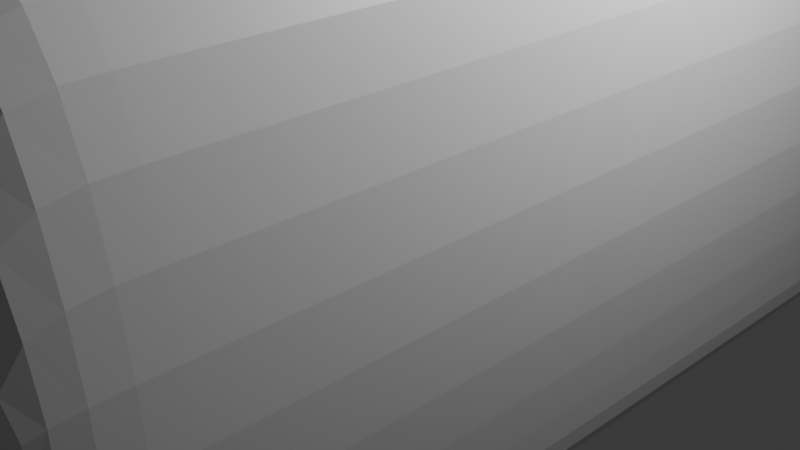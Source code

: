 # Source: CrankLight.blend  (saved by Blender 4.3.34; exported with 4.5.12 LTS)
import bpy
from mathutils import Matrix  # noqa: F401  (used for matrix-valued properties, if any)

bpy.ops.wm.read_factory_settings(use_empty=True)
scene = bpy.context.scene
scene.name = 'Scene'

# ---- collections
col_collection = bpy.data.collections.new('Collection'); scene.collection.children.link(col_collection)

# ---- materials (node trees are filled in below, after node groups)
mat_material = bpy.data.materials.new('Material')
mat_material.alpha_threshold = 0.0
mat_material.roughness = 0.5
mat_material.line_color = (0.0, 0.0, 0.0, 1.0)

# ---- material node trees
mat_material.use_nodes = True; mat_material.node_tree.nodes.clear()
_N = mat_material.node_tree.nodes; _L = mat_material.node_tree.links
n0 = _N.new('ShaderNodeOutputMaterial'); n0.name = 'Material Output'; n0.location = (300, 300)
n1 = _N.new('ShaderNodeBsdfPrincipled'); n1.name = 'Principled BSDF'; n1.location = (10, 300)
n1.inputs[3].default_value = 1.45
_L.new(n1.outputs[0], n0.inputs[0])
n0.is_active_output = True

# ---- world
world_world = bpy.data.worlds.new('World'); scene.world = world_world
world_world.use_nodes = True; world_world.node_tree.nodes.clear()
_N = world_world.node_tree.nodes; _L = world_world.node_tree.links
n0 = _N.new('ShaderNodeOutputWorld'); n0.name = 'World Output'; n0.location = (300, 300)
n1 = _N.new('ShaderNodeBackground'); n1.name = 'Background'; n1.location = (10, 300)
n1.inputs[0].default_value = (0.05088, 0.05088, 0.05088, 1.0)
_L.new(n1.outputs[0], n0.inputs[0])
n0.is_active_output = True
world_world.color = (0.05088, 0.05088, 0.05088)
world_world.sun_shadow_jitter_overblur = 0.0

# ---- cameras
cam_camera = bpy.data.cameras.new('Camera')
cam_camera.clip_end = 100.0
cam_camera.ortho_scale = 7.314

# ---- lights
light_light = bpy.data.lights.new('Light', 'POINT')
light_light.energy = 1000.0
light_light.shadow_soft_size = 0.1

# ---- meshes
me_cube = bpy.data.meshes.new('Cube')
me_cube.from_pydata([(-2.925, 5.544, -1.0), (-2.925, -5.544, -1.0), (2.925, 5.544, -1.0), (2.925, -5.544, -1.0), (-2.925, -5.544, 1.552), (2.925, -5.544, 1.552), (-2.925, 5.544, 1.552), (2.925, 5.544, 1.552), (-2.925, 5.544, -0.7081), (-2.925, -5.544, -0.7081), (2.925, -5.544, -0.7081), (2.925, 5.544, -0.7081), (-2.33, 5.544, -1.0), (2.33, 5.544, -1.0), (-2.33, -5.544, -1.0), (2.33, -5.544, -1.0), (2.33, -5.544, 3.884), (-2.33, -5.544, 3.884), (2.33, 5.544, 3.884), (-2.33, 5.544, 3.884), (2.33, 5.544, -0.7081), (-2.33, 5.544, -0.7081), (2.33, -5.544, -0.7081), (-2.33, -5.544, -0.7081), (2.925, -3.095, -1.0), (2.925, -4.251, -1.0), (2.925, 3.095, -1.0), (2.925, 4.251, -1.0), (-2.33, 1.547, 3.884), (2.33, 1.547, -1.0), (0.6745, 1.547, -1.0), (-0.6745, 1.547, -1.0), (-0.6745, 1.547, 3.884), (0.6745, 1.547, 3.884), (2.33, 1.547, 3.884), (-2.925, 4.251, -1.0), (-2.925, 3.095, -1.0), (-2.925, -4.251, -1.0), (-2.925, -3.095, -1.0), (-2.925, 4.251, 1.552), (-2.925, 3.095, 1.552), (-2.925, -4.251, 1.552), (-2.925, -3.095, 1.552), (2.925, 4.251, 1.552), (2.925, 3.095, 1.552), (2.925, -4.251, 1.552), (2.925, -3.095, 1.552), (-2.925, 4.251, -0.7081), (-2.925, 3.095, -0.7081), (-2.925, -4.251, -0.7081), (-2.925, -3.095, -0.7081), (2.925, -3.095, -0.7081), (2.925, -4.251, -0.7081), (2.925, 3.095, -0.7081), (2.925, 4.251, -0.7081), (2.33, 4.251, 3.884), (2.33, 3.095, 3.884), (2.33, -4.251, 3.884), (2.33, -3.095, 3.884), (-2.33, -3.095, 3.884), (-2.33, -4.251, 3.884), (-2.33, 3.095, 3.884), (-2.33, 4.251, 3.884), (-2.33, 4.251, -1.0), (-2.33, 3.095, -1.0), (-2.33, -4.251, -1.0), (-2.33, -3.095, -1.0), (2.33, 4.251, -1.0), (2.33, 3.095, -1.0), (2.33, -4.251, -1.0), (2.33, -3.095, -1.0), (0.6745, -5.544, -0.7081), (-0.6745, -5.544, -0.7081), (-0.6745, -5.544, -1.0), (0.6745, -5.544, -1.0), (0.6745, 5.544, -0.7081), (-0.6745, 5.544, -0.7081), (-0.6745, 5.544, -1.0), (0.6745, 5.544, -1.0), (-2.33, 1.547, -1.0), (-2.925, 1.547, -1.0), (0.6745, -5.544, 3.884), (-0.6745, -5.544, 3.884), (2.925, 1.547, 1.552), (-2.925, 1.547, -0.7081), (0.6745, 5.544, 3.884), (-0.6745, 5.544, 3.884), (0.6745, -4.251, -1.0), (-0.6745, -4.251, -1.0), (-0.6745, -3.095, -1.0), (0.6745, -3.095, -1.0), (0.6745, 4.251, -1.0), (-0.6745, 4.251, -1.0), (-0.6745, 3.095, -1.0), (0.6745, 3.095, -1.0), (-0.6745, -4.251, 3.884), (0.6745, -4.251, 3.884), (0.6745, -3.095, 3.884), (-0.6745, -3.095, 3.884), (-0.6745, 4.251, 3.884), (0.6745, 4.251, 3.884), (0.6745, 3.095, 3.884), (-0.6745, 3.095, 3.884), (0.6745, -3.095, 6.364), (-0.6745, -3.095, 6.364), (0.6745, 3.095, 6.364), (-0.6745, 3.095, 6.364), (-0.6745, -4.251, 7.023), (0.6745, -4.251, 7.023), (-0.6745, 4.251, 7.023), (0.6745, 4.251, 7.023), (0.6745, 3.095, 5.146), (-0.6745, 3.095, 5.146), (-0.6745, 4.251, 5.67), (0.6745, 4.251, 5.67), (2.33, 0.0, -1.0), (2.925, 0.0, -1.0), (2.925, 0.0, -0.7081), (2.925, 1.547, -0.7081), (-2.925, 0.0, -0.7081), (-2.925, 0.0, 1.552), (2.925, 1.547, -1.0), (2.925, 0.0, 1.552), (-2.925, 0.0, -1.0), (-2.33, 0.0, -1.0), (-2.33, 0.0, 3.884), (2.33, 0.0, 3.884), (0.6745, 0.0, 3.884), (-0.6745, 0.0, 3.884), (-0.6745, 0.0, -1.0), (0.6745, 0.0, -1.0), (0.6745, 0.0, 6.364), (0.6745, 0.0, 7.023), (-0.6745, 0.0, 7.023), (-0.6745, 0.0, 6.364), (0.6745, -3.095, 5.146), (-0.6745, -3.095, 5.146), (-0.6745, -4.251, 5.67), (0.6745, -4.251, 5.67), (1.886e-07, 6.436, 10.41), (1.172, 4.445, 8.377), (2.03, 6.436, 9.863), (2.344, 9.156, 10.41), (2.03, 4.445, 7.519), (3.516, 6.436, 8.377), (4.06, 9.156, 8.691), (2.344, 4.445, 6.347), (4.06, 6.436, 6.347), (4.688, 9.156, 6.347), (2.03, 4.445, 5.175), (3.516, 6.436, 4.317), (4.06, 9.156, 4.003), (1.172, 4.445, 4.317), (2.03, 6.436, 2.831), (2.344, 9.156, 2.287), (1.886e-07, 4.445, 4.003), (-2.305e-07, 6.436, 2.287), (1.886e-07, 9.156, 1.659), (1.886e-07, 3.716, 6.347), (-1.172, 4.445, 4.317), (-2.03, 6.436, 2.831), (-2.344, 9.156, 2.287), (-2.03, 4.445, 5.175), (-3.516, 6.436, 4.317), (-4.06, 9.156, 4.003), (-2.344, 4.445, 6.347), (-4.06, 6.436, 6.347), (-4.688, 9.156, 6.347), (-2.03, 4.445, 7.519), (-3.516, 6.436, 8.377), (-4.06, 9.156, 8.691), (-1.172, 4.445, 8.377), (-2.03, 6.436, 9.863), (-2.344, 9.156, 10.41), (1.886e-07, 4.445, 8.691), (1.886e-07, 9.156, 11.03), (1.802e-07, 6.456, 9.921), (1.032, 4.703, 8.134), (1.787, 6.456, 9.442), (2.064, 8.851, 9.921), (1.787, 4.703, 7.378), (3.095, 6.456, 8.134), (3.574, 8.851, 8.41), (2.064, 4.703, 6.347), (3.574, 6.456, 6.347), (4.127, 8.851, 6.347), (1.787, 4.703, 5.315), (3.095, 6.456, 4.559), (3.574, 8.851, 4.283), (1.032, 4.703, 4.559), (1.787, 6.456, 3.251), (2.064, 8.851, 2.772), (1.802e-07, 4.703, 4.283), (-1.888e-07, 6.456, 2.772), (1.802e-07, 8.851, 2.219), (1.802e-07, 4.061, 6.347), (-1.032, 4.703, 4.559), (-1.787, 6.456, 3.251), (-2.064, 8.851, 2.772), (-1.787, 4.703, 5.315), (-3.095, 6.456, 4.559), (-3.574, 8.851, 4.283), (-2.064, 4.703, 6.347), (-3.574, 6.456, 6.347), (-4.127, 8.851, 6.347), (-1.787, 4.703, 7.378), (-3.095, 6.456, 8.134), (-3.574, 8.851, 8.41), (-1.032, 4.703, 8.134), (-1.787, 6.456, 9.442), (-2.064, 8.851, 9.921), (1.802e-07, 4.703, 8.41), (1.802e-07, 8.851, 10.47), (1.844e-07, 9.003, 10.75), (-2.204, 9.003, 10.16), (-3.817, 9.003, 8.55), (-4.408, 9.003, 6.347), (-3.817, 9.003, 4.143), (-2.204, 9.003, 2.529), (1.844e-07, 9.003, 1.939), (2.204, 9.003, 2.529), (3.817, 9.003, 4.143), (4.408, 9.003, 6.347), (3.817, 9.003, 8.55), (2.204, 9.003, 10.16), (-0.6745, 2.915, 6.364), (0.6745, 2.915, 6.364), (0.6745, 4.004, 7.023), (-0.6745, 4.004, 7.023), (-2.907, 0.9371, 1.549), (-2.925, 1.547, 0.657), (-2.925, 1.547, 0.9413), (-2.763, 1.547, 0.7946), (-2.925, 2.442, 1.552), (-2.907, 2.157, 1.549), (-2.759, 2.303, 1.531), (-2.704, 1.547, 2.418), (-2.774, 1.547, 2.143), (-2.581, 1.547, 2.245), (-2.925, 0.6528, 1.552), (-2.759, 0.7915, 1.531), (-4.755, 2.157, 1.781), (-5.258, 3.477, 3.573), (-4.622, 1.547, 2.375), (-5.125, 2.867, 4.167), (-5.098, 1.547, 1.214), (-5.08, 0.9371, 1.822), (-5.601, 2.867, 3.006), (-5.583, 2.257, 3.614), (-8.889, 3.477, 3.573), (-8.889, 2.867, 3.006), (-8.889, 2.257, 3.614), (-8.889, 2.867, 4.167), (-8.387, 2.867, 3.006), (-8.385, 2.257, 3.614), (-8.335, 3.477, 3.573), (-8.315, 2.867, 4.167), (-5.763, 2.257, 3.614), (-5.763, 2.867, 3.006), (-5.763, 3.477, 3.573), (-5.763, 2.867, 4.167), (-5.763, 2.863, 2.781), (-8.387, 2.859, 2.781), (-5.763, 3.703, 3.571), (-8.335, 3.703, 3.564), (-5.763, 2.871, 4.393), (-8.315, 2.867, 4.393), (-8.385, 2.031, 3.613), (-5.763, 2.031, 3.62), (-8.335, 3.59, 3.569), (-8.387, 2.863, 2.894), (-8.315, 2.867, 4.28), (-8.385, 2.144, 3.614), (-5.763, 2.869, 4.28), (-5.763, 2.144, 3.617), (-5.763, 3.59, 3.572), (-5.763, 2.865, 2.893)], [], [(19, 21, 76, 86), (45, 46, 51, 52), (53, 26, 121, 118), (12, 21, 8, 0), (54, 43, 7, 11), (10, 22, 16, 5), (16, 57, 45, 5), (84, 80, 36, 48), (30, 29, 68, 94), (10, 5, 45, 52), (14, 1, 9, 23), (83, 34, 56, 44), (53, 118, 83, 44), (11, 7, 18, 20), (130, 90, 70, 115), (96, 97, 58, 57), (119, 120, 42, 50), (2, 11, 20, 13), (119, 50, 38, 123), (47, 39, 40, 48), (75, 78, 13, 20), (87, 90, 89, 88), (75, 85, 86, 76), (72, 71, 74, 73), (81, 16, 22, 71), (14, 73, 88, 65), (115, 70, 24, 116), (118, 117, 122, 83), (2, 13, 67, 27), (28, 236, 233, 40, 61), (27, 54, 11, 2), (122, 117, 51, 46), (32, 28, 61, 102), (41, 4, 9, 49), (14, 65, 37, 1), (122, 46, 58, 126), (80, 79, 64, 36), (123, 38, 66, 124), (78, 91, 67, 13), (86, 99, 62, 19), (12, 0, 35, 63), (128, 98, 59, 125), (0, 8, 47, 35), (18, 7, 43, 55), (127, 128, 32, 33), (6, 19, 62, 39), (21, 19, 6, 8), (25, 3, 10, 52), (6, 39, 47, 8), (37, 38, 50, 49), (57, 58, 46, 45), (27, 67, 68, 26), (126, 58, 97, 127), (92, 63, 64, 93), (129, 89, 90, 130), (100, 55, 56, 101), (65, 66, 38, 37), (63, 35, 36, 64), (54, 27, 26, 53), (3, 25, 69, 15), (35, 47, 48, 36), (1, 37, 49, 9), (55, 43, 44, 56), (43, 54, 53, 44), (122, 126, 34, 83), (25, 24, 70, 69), (39, 62, 61, 40), (125, 59, 42, 120), (119, 123, 80, 84), (4, 17, 23, 9), (74, 15, 69, 87), (3, 15, 22, 10), (130, 115, 29, 30), (29, 121, 26, 68), (62, 99, 102, 61), (135, 97, 96, 138), (67, 91, 94, 68), (91, 92, 93, 94), (254, 253, 250, 251), (127, 97, 98, 128), (18, 55, 100, 85), (85, 100, 99, 86), (12, 63, 92, 77), (77, 92, 91, 78), (34, 33, 101, 56), (33, 32, 102, 101), (50, 42, 41, 49), (16, 81, 96, 57), (81, 82, 95, 96), (128, 125, 28, 32), (72, 82, 81, 71), (115, 116, 121, 29), (23, 72, 73, 14), (123, 124, 79, 80), (60, 59, 98, 95), (69, 70, 90, 87), (21, 12, 77, 76), (76, 77, 78, 75), (41, 42, 59, 60), (79, 31, 93, 64), (31, 30, 94, 93), (112, 113, 109, 106), (111, 114, 100, 101), (111, 112, 106, 105), (137, 107, 108, 138), (97, 135, 136, 98), (98, 136, 137, 95), (107, 133, 132, 108), (104, 134, 133, 107), (95, 137, 138, 96), (103, 135, 138, 108), (113, 114, 110, 109), (103, 131, 134, 104), (99, 100, 114, 113), (101, 102, 112, 111), (105, 110, 114, 111), (102, 99, 113, 112), (225, 228, 133, 134), (228, 227, 132, 133), (226, 225, 134, 131), (227, 226, 131, 132), (18, 85, 75, 20), (136, 104, 107, 137), (135, 103, 104, 136), (124, 66, 89, 129), (88, 89, 66, 65), (82, 17, 60, 95), (4, 41, 60, 17), (71, 22, 15, 74), (125, 120, 239, 236, 28), (126, 127, 33, 34), (118, 121, 116, 117), (73, 74, 87, 88), (52, 51, 24, 25), (108, 132, 131, 103), (124, 129, 31, 79), (129, 130, 30, 31), (51, 117, 116, 24), (175, 139, 141, 142), (174, 158, 140), (139, 174, 140, 141), (140, 158, 143), (141, 140, 143, 144), (142, 141, 144, 145), (144, 143, 146, 147), (145, 144, 147, 148), (143, 158, 146), (147, 146, 149, 150), (148, 147, 150, 151), (146, 158, 149), (150, 149, 152, 153), (151, 150, 153, 154), (149, 158, 152), (153, 152, 155, 156), (154, 153, 156, 157), (152, 158, 155), (156, 155, 159, 160), (157, 156, 160, 161), (155, 158, 159), (161, 160, 163, 164), (159, 158, 162), (160, 159, 162, 163), (164, 163, 166, 167), (162, 158, 165), (163, 162, 165, 166), (167, 166, 169, 170), (165, 158, 168), (166, 165, 168, 169), (170, 169, 172, 173), (168, 158, 171), (169, 168, 171, 172), (173, 172, 139, 175), (171, 158, 174), (172, 171, 174, 139), (212, 176, 178, 179), (211, 195, 177), (176, 211, 177, 178), (177, 195, 180), (178, 177, 180, 181), (179, 178, 181, 182), (181, 180, 183, 184), (182, 181, 184, 185), (180, 195, 183), (184, 183, 186, 187), (185, 184, 187, 188), (183, 195, 186), (187, 186, 189, 190), (188, 187, 190, 191), (186, 195, 189), (190, 189, 192, 193), (191, 190, 193, 194), (189, 195, 192), (193, 192, 196, 197), (194, 193, 197, 198), (192, 195, 196), (198, 197, 200, 201), (196, 195, 199), (197, 196, 199, 200), (201, 200, 203, 204), (199, 195, 202), (200, 199, 202, 203), (204, 203, 206, 207), (202, 195, 205), (203, 202, 205, 206), (207, 206, 209, 210), (205, 195, 208), (206, 205, 208, 209), (210, 209, 176, 212), (208, 195, 211), (209, 208, 211, 176), (213, 212, 210, 214), (214, 210, 207, 215), (215, 207, 204, 216), (216, 204, 201, 217), (217, 201, 198, 218), (218, 198, 194, 219), (219, 194, 191, 220), (220, 191, 188, 221), (221, 188, 185, 222), (222, 185, 182, 223), (223, 182, 179, 224), (224, 179, 212, 213), (142, 224, 213, 175), (145, 223, 224, 142), (148, 222, 223, 145), (151, 221, 222, 148), (154, 220, 221, 151), (157, 219, 220, 154), (161, 218, 219, 157), (164, 217, 218, 161), (167, 216, 217, 164), (170, 215, 216, 167), (173, 214, 215, 170), (175, 213, 214, 173), (110, 105, 226, 227), (105, 106, 225, 226), (109, 110, 227, 228), (106, 109, 228, 225), (17, 82, 72, 23), (40, 233, 230, 84, 48), (230, 239, 120, 119, 84), (239, 230, 232, 240), (240, 232, 231, 229), (230, 233, 235, 232), (232, 235, 234, 231), (233, 236, 238, 235), (235, 238, 237, 234), (236, 239, 240, 238), (238, 240, 229, 237), (231, 245, 246, 229), (237, 229, 246, 243), (234, 237, 243, 241), (246, 245, 247, 248), (241, 243, 244, 242), (243, 246, 248, 244), (245, 241, 242, 247), (241, 245, 231, 234), (250, 249, 252, 251), (253, 255, 249, 250), (255, 256, 252, 249), (256, 254, 251, 252), (276, 275, 263, 261), (272, 271, 266, 267), (273, 274, 268, 265), (269, 270, 262, 264), (248, 247, 258, 257), (247, 242, 259, 258), (242, 244, 260, 259), (244, 248, 257, 260), (265, 268, 267, 266), (263, 265, 266, 264), (261, 263, 264, 262), (268, 261, 262, 267), (270, 272, 267, 262), (271, 269, 264, 266), (275, 273, 265, 263), (274, 276, 261, 268), (256, 255, 269, 271), (253, 254, 272, 270), (255, 253, 270, 269), (254, 256, 271, 272), (257, 258, 276, 274), (259, 260, 273, 275), (260, 257, 274, 273), (258, 259, 275, 276)])
_uv = me_cube.uv_layers.new(name='UVMap')
_uv.uv.foreach_set('vector', [0.625, 0.4746, 0.4115, 0.4746, 0.4115, 0.4082, 0.625, 0.4082, 0.625, 0.2209, 0.625, 0.1948, 0.4115, 0.1948, 0.4115, 0.2209, 0.4115, 0.1948, 0.375, 0.1948, 0.375, 0.1599, 0.4115, 0.1599, 0.375, 0.4746, 0.4115, 0.4746, 0.4115, 0.5, 0.375, 0.5, 0.4115, 0.2209, 0.625, 0.2209, 0.625, 0.25, 0.4115, 0.25, 0.4115, 0.25, 0.4115, 0.2754, 0.625, 0.2754, 0.625, 0.25, 0.8496, 0.5, 0.8496, 0.5291, 0.875, 0.5291, 0.875, 0.5, 0.4115, 0.5901, 0.375, 0.5901, 0.375, 0.5552, 0.4115, 0.5552, 0.2168, 0.5901, 0.1504, 0.5901, 0.1504, 0.5552, 0.2168, 0.5552, 0.4115, 0.25, 0.625, 0.25, 0.625, 0.2209, 0.4115, 0.2209, 0.375, 0.4746, 0.375, 0.5, 0.4115, 0.5, 0.4115, 0.4746, 0.875, 0.5901, 0.8496, 0.5901, 0.8496, 0.5552, 0.875, 0.5552, 0.4115, 0.1948, 0.4115, 0.1599, 0.625, 0.1599, 0.625, 0.1948, 0.4115, 0.25, 0.625, 0.25, 0.625, 0.2754, 0.4115, 0.2754, 0.2168, 0.625, 0.2168, 0.5552, 0.1504, 0.5552, 0.1504, 0.625, 0.7832, 0.5291, 0.7832, 0.5552, 0.8496, 0.5552, 0.8496, 0.5291, 0.4115, 0.625, 0.625, 0.625, 0.625, 0.5552, 0.4115, 0.5552, 0.375, 0.25, 0.4115, 0.25, 0.4115, 0.2754, 0.375, 0.2754, 0.4115, 0.625, 0.4115, 0.5552, 0.375, 0.5552, 0.375, 0.625, 0.4115, 0.5291, 0.625, 0.5291, 0.625, 0.5552, 0.4115, 0.5552, 0.4115, 0.3418, 0.375, 0.3418, 0.375, 0.2754, 0.4115, 0.2754, 0.2168, 0.5291, 0.2168, 0.5552, 0.2832, 0.5552, 0.2832, 0.5291, 0.4115, 0.3418, 0.625, 0.3418, 0.625, 0.4082, 0.4115, 0.4082, 0.4115, 0.4082, 0.4115, 0.3418, 0.375, 0.3418, 0.375, 0.4082, 0.625, 0.3418, 0.625, 0.2754, 0.4115, 0.2754, 0.4115, 0.3418, 0.3496, 0.5, 0.2832, 0.5, 0.2832, 0.5291, 0.3496, 0.5291, 0.1504, 0.625, 0.1504, 0.5552, 0.125, 0.5552, 0.125, 0.625, 0.4115, 0.1599, 0.4115, 0.125, 0.625, 0.125, 0.625, 0.1599, 0.125, 0.5, 0.1504, 0.5, 0.1504, 0.5291, 0.125, 0.5291, 0.6504, 0.5901, 0.6344, 0.5901, 0.625, 0.5699, 0.625, 0.5552, 0.6504, 0.5552, 0.375, 0.2209, 0.4115, 0.2209, 0.4115, 0.25, 0.375, 0.25, 0.625, 0.125, 0.4115, 0.125, 0.4115, 0.1948, 0.625, 0.1948, 0.7168, 0.5901, 0.6504, 0.5901, 0.6504, 0.5552, 0.7168, 0.5552, 0.625, 0.5291, 0.625, 0.5, 0.4115, 0.5, 0.4115, 0.5291, 0.3496, 0.5, 0.3496, 0.5291, 0.375, 0.5291, 0.375, 0.5, 0.875, 0.625, 0.875, 0.5552, 0.8496, 0.5552, 0.8496, 0.625, 0.375, 0.5901, 0.3496, 0.5901, 0.3496, 0.5552, 0.375, 0.5552, 0.375, 0.625, 0.375, 0.5552, 0.3496, 0.5552, 0.3496, 0.625, 0.2168, 0.5, 0.2168, 0.5291, 0.1504, 0.5291, 0.1504, 0.5, 0.7168, 0.5, 0.7168, 0.5291, 0.6504, 0.5291, 0.6504, 0.5, 0.3496, 0.5, 0.375, 0.5, 0.375, 0.5291, 0.3496, 0.5291, 0.7168, 0.625, 0.7168, 0.5552, 0.6504, 0.5552, 0.6504, 0.625, 0.375, 0.5, 0.4115, 0.5, 0.4115, 0.5291, 0.375, 0.5291, 0.8496, 0.5, 0.875, 0.5, 0.875, 0.5291, 0.8496, 0.5291, 0.7832, 0.625, 0.7168, 0.625, 0.7168, 0.5901, 0.7832, 0.5901, 0.625, 0.5, 0.6504, 0.5, 0.6504, 0.5291, 0.625, 0.5291, 0.4115, 0.4746, 0.625, 0.4746, 0.625, 0.5, 0.4115, 0.5, 0.375, 0.2209, 0.375, 0.25, 0.4115, 0.25, 0.4115, 0.2209, 0.625, 0.5, 0.625, 0.5291, 0.4115, 0.5291, 0.4115, 0.5, 0.375, 0.5291, 0.375, 0.5552, 0.4115, 0.5552, 0.4115, 0.5291, 0.8496, 0.5291, 0.8496, 0.5552, 0.875, 0.5552, 0.875, 0.5291, 0.125, 0.5291, 0.1504, 0.5291, 0.1504, 0.5552, 0.125, 0.5552, 0.8496, 0.625, 0.8496, 0.5552, 0.7832, 0.5552, 0.7832, 0.625, 0.2832, 0.5291, 0.3496, 0.5291, 0.3496, 0.5552, 0.2832, 0.5552, 0.2832, 0.625, 0.2832, 0.5552, 0.2168, 0.5552, 0.2168, 0.625, 0.7832, 0.5291, 0.8496, 0.5291, 0.8496, 0.5552, 0.7832, 0.5552, 0.3496, 0.5291, 0.3496, 0.5552, 0.375, 0.5552, 0.375, 0.5291, 0.3496, 0.5291, 0.375, 0.5291, 0.375, 0.5552, 0.3496, 0.5552, 0.4115, 0.2209, 0.375, 0.2209, 0.375, 0.1948, 0.4115, 0.1948, 0.125, 0.5, 0.125, 0.5291, 0.1504, 0.5291, 0.1504, 0.5, 0.375, 0.5291, 0.4115, 0.5291, 0.4115, 0.5552, 0.375, 0.5552, 0.375, 0.5, 0.375, 0.5291, 0.4115, 0.5291, 0.4115, 0.5, 0.8496, 0.5291, 0.875, 0.5291, 0.875, 0.5552, 0.8496, 0.5552, 0.625, 0.2209, 0.4115, 0.2209, 0.4115, 0.1948, 0.625, 0.1948, 0.875, 0.625, 0.8496, 0.625, 0.8496, 0.5901, 0.875, 0.5901, 0.125, 0.5291, 0.125, 0.5552, 0.1504, 0.5552, 0.1504, 0.5291, 0.625, 0.5291, 0.6504, 0.5291, 0.6504, 0.5552, 0.625, 0.5552, 0.6504, 0.625, 0.6504, 0.5552, 0.625, 0.5552, 0.625, 0.625, 0.4115, 0.625, 0.375, 0.625, 0.375, 0.5901, 0.4115, 0.5901, 0.625, 0.5, 0.625, 0.4746, 0.4115, 0.4746, 0.4115, 0.5, 0.2168, 0.5, 0.1504, 0.5, 0.1504, 0.5291, 0.2168, 0.5291, 0.375, 0.25, 0.375, 0.2754, 0.4115, 0.2754, 0.4115, 0.25, 0.2168, 0.625, 0.1504, 0.625, 0.1504, 0.5901, 0.2168, 0.5901, 0.1504, 0.5901, 0.125, 0.5901, 0.125, 0.5552, 0.1504, 0.5552, 0.6504, 0.5291, 0.7168, 0.5291, 0.7168, 0.5552, 0.6504, 0.5552, 0.7832, 0.5552, 0.7832, 0.5552, 0.7832, 0.5291, 0.7832, 0.5291, 0.1504, 0.5291, 0.2168, 0.5291, 0.2168, 0.5552, 0.1504, 0.5552, 0.2168, 0.5291, 0.2832, 0.5291, 0.2832, 0.5552, 0.2168, 0.5552, 0.6203, 0.6039, 0.5661, 0.5901, 0.5661, 0.5901, 0.6203, 0.6039, 0.7832, 0.625, 0.7832, 0.5552, 0.7168, 0.5552, 0.7168, 0.625, 0.8496, 0.5, 0.8496, 0.5291, 0.7832, 0.5291, 0.7832, 0.5, 0.7832, 0.5, 0.7832, 0.5291, 0.7168, 0.5291, 0.7168, 0.5, 0.3496, 0.5, 0.3496, 0.5291, 0.2832, 0.5291, 0.2832, 0.5, 0.2832, 0.5, 0.2832, 0.5291, 0.2168, 0.5291, 0.2168, 0.5, 0.8496, 0.5901, 0.7832, 0.5901, 0.7832, 0.5552, 0.8496, 0.5552, 0.7832, 0.5901, 0.7168, 0.5901, 0.7168, 0.5552, 0.7832, 0.5552, 0.4115, 0.5552, 0.625, 0.5552, 0.625, 0.5291, 0.4115, 0.5291, 0.8496, 0.5, 0.7832, 0.5, 0.7832, 0.5291, 0.8496, 0.5291, 0.7832, 0.5, 0.7168, 0.5, 0.7168, 0.5291, 0.7832, 0.5291, 0.7168, 0.625, 0.6504, 0.625, 0.6504, 0.5901, 0.7168, 0.5901, 0.4115, 0.4082, 0.625, 0.4082, 0.625, 0.3418, 0.4115, 0.3418, 0.1504, 0.625, 0.125, 0.625, 0.125, 0.5901, 0.1504, 0.5901, 0.4115, 0.4746, 0.4115, 0.4082, 0.375, 0.4082, 0.375, 0.4746, 0.375, 0.625, 0.3496, 0.625, 0.3496, 0.5901, 0.375, 0.5901, 0.6504, 0.5291, 0.6504, 0.5552, 0.7168, 0.5552, 0.7168, 0.5291, 0.1504, 0.5291, 0.1504, 0.5552, 0.2168, 0.5552, 0.2168, 0.5291, 0.4115, 0.4746, 0.375, 0.4746, 0.375, 0.4082, 0.4115, 0.4082, 0.4115, 0.4082, 0.375, 0.4082, 0.375, 0.3418, 0.4115, 0.3418, 0.625, 0.5291, 0.625, 0.5552, 0.6504, 0.5552, 0.6504, 0.5291, 0.3496, 0.5901, 0.2832, 0.5901, 0.2832, 0.5552, 0.3496, 0.5552, 0.2832, 0.5901, 0.2168, 0.5901, 0.2168, 0.5552, 0.2832, 0.5552, 0.7168, 0.5552, 0.7168, 0.5291, 0.7168, 0.5291, 0.7168, 0.5552, 0.7832, 0.5552, 0.7832, 0.5291, 0.7832, 0.5291, 0.7832, 0.5552, 0.7832, 0.5552, 0.7168, 0.5552, 0.7168, 0.5552, 0.7832, 0.5552, 0.7168, 0.5291, 0.7168, 0.5291, 0.7832, 0.5291, 0.7832, 0.5291, 0.7832, 0.5552, 0.7832, 0.5552, 0.7168, 0.5552, 0.7168, 0.5552, 0.7168, 0.5552, 0.7168, 0.5552, 0.7168, 0.5291, 0.7168, 0.5291, 0.7168, 0.5291, 0.7168, 0.625, 0.7832, 0.625, 0.7832, 0.5291, 0.7168, 0.5552, 0.7168, 0.625, 0.7168, 0.625, 0.7168, 0.5291, 0.7168, 0.5291, 0.7168, 0.5291, 0.7832, 0.5291, 0.7832, 0.5291, 0.7832, 0.5552, 0.7832, 0.5552, 0.7832, 0.5291, 0.7832, 0.5291, 0.7168, 0.5291, 0.7832, 0.5291, 0.7832, 0.5291, 0.7168, 0.5291, 0.7832, 0.5552, 0.7832, 0.625, 0.7168, 0.625, 0.7168, 0.5552, 0.7168, 0.5291, 0.7832, 0.5291, 0.7832, 0.5291, 0.7168, 0.5291, 0.7832, 0.5552, 0.7168, 0.5552, 0.7168, 0.5552, 0.7832, 0.5552, 0.7832, 0.5552, 0.7832, 0.5291, 0.7832, 0.5291, 0.7832, 0.5552, 0.7168, 0.5552, 0.7168, 0.5291, 0.7168, 0.5291, 0.7168, 0.5552, 0.7168, 0.5593, 0.7168, 0.5347, 0.7168, 0.625, 0.7168, 0.625, 0.7168, 0.5347, 0.7832, 0.5347, 0.7832, 0.625, 0.7168, 0.625, 0.7832, 0.5593, 0.7168, 0.5593, 0.7168, 0.625, 0.7832, 0.625, 0.7832, 0.5347, 0.7832, 0.5593, 0.7832, 0.625, 0.7832, 0.625, 0.625, 0.2754, 0.625, 0.3418, 0.4115, 0.3418, 0.4115, 0.2754, 0.7168, 0.5552, 0.7168, 0.5552, 0.7168, 0.5291, 0.7168, 0.5291, 0.7832, 0.5552, 0.7832, 0.5552, 0.7168, 0.5552, 0.7168, 0.5552, 0.3496, 0.625, 0.3496, 0.5552, 0.2832, 0.5552, 0.2832, 0.625, 0.2832, 0.5291, 0.2832, 0.5552, 0.3496, 0.5552, 0.3496, 0.5291, 0.7168, 0.5, 0.6504, 0.5, 0.6504, 0.5291, 0.7168, 0.5291, 0.625, 0.5, 0.625, 0.5291, 0.6504, 0.5291, 0.6504, 0.5, 0.4115, 0.3418, 0.4115, 0.2754, 0.375, 0.2754, 0.375, 0.3418, 0.6504, 0.625, 0.625, 0.625, 0.625, 0.6103, 0.6344, 0.5901, 0.6504, 0.5901, 0.8496, 0.625, 0.7832, 0.625, 0.7832, 0.5901, 0.8496, 0.5901, 0.4115, 0.1599, 0.375, 0.1599, 0.375, 0.125, 0.4115, 0.125, 0.2832, 0.5, 0.2168, 0.5, 0.2168, 0.5291, 0.2832, 0.5291, 0.4115, 0.2209, 0.4115, 0.1948, 0.375, 0.1948, 0.375, 0.2209, 0.7832, 0.5291, 0.7832, 0.625, 0.7832, 0.625, 0.7832, 0.5552, 0.3496, 0.625, 0.2832, 0.625, 0.2832, 0.5901, 0.3496, 0.5901, 0.2832, 0.625, 0.2168, 0.625, 0.2168, 0.5901, 0.2832, 0.5901, 0.4115, 0.1948, 0.4115, 0.125, 0.375, 0.125, 0.375, 0.1948, 0.75, 0.5, 0.75, 0.6667, 0.6667, 0.6667, 0.6667, 0.5, 0.75, 0.8333, 0.7083, 1.0, 0.6667, 0.8333, 0.75, 0.6667, 0.75, 0.8333, 0.6667, 0.8333, 0.6667, 0.6667, 0.6667, 0.8333, 0.625, 1.0, 0.5833, 0.8333, 0.6667, 0.6667, 0.6667, 0.8333, 0.5833, 0.8333, 0.5833, 0.6667, 0.6667, 0.5, 0.6667, 0.6667, 0.5833, 0.6667, 0.5833, 0.5, 0.5833, 0.6667, 0.5833, 0.8333, 0.5, 0.8333, 0.5, 0.6667, 0.5833, 0.5, 0.5833, 0.6667, 0.5, 0.6667, 0.5, 0.5, 0.5833, 0.8333, 0.5417, 1.0, 0.5, 0.8333, 0.5, 0.6667, 0.5, 0.8333, 0.4167, 0.8333, 0.4167, 0.6667, 0.5, 0.5, 0.5, 0.6667, 0.4167, 0.6667, 0.4167, 0.5, 0.5, 0.8333, 0.4583, 1.0, 0.4167, 0.8333, 0.4167, 0.6667, 0.4167, 0.8333, 0.3333, 0.8333, 0.3333, 0.6667, 0.4167, 0.5, 0.4167, 0.6667, 0.3333, 0.6667, 0.3333, 0.5, 0.4167, 0.8333, 0.375, 1.0, 0.3333, 0.8333, 0.3333, 0.6667, 0.3333, 0.8333, 0.25, 0.8333, 0.25, 0.6667, 0.3333, 0.5, 0.3333, 0.6667, 0.25, 0.6667, 0.25, 0.5, 0.3333, 0.8333, 0.2917, 1.0, 0.25, 0.8333, 0.25, 0.6667, 0.25, 0.8333, 0.1667, 0.8333, 0.1667, 0.6667, 0.25, 0.5, 0.25, 0.6667, 0.1667, 0.6667, 0.1667, 0.5, 0.25, 0.8333, 0.2083, 1.0, 0.1667, 0.8333, 0.1667, 0.5, 0.1667, 0.6667, 0.08333, 0.6667, 0.08333, 0.5, 0.1667, 0.8333, 0.125, 1.0, 0.08333, 0.8333, 0.1667, 0.6667, 0.1667, 0.8333, 0.08333, 0.8333, 0.08333, 0.6667, 0.08333, 0.5, 0.08333, 0.6667, 0.0, 0.6667, 0.0, 0.5, 0.08333, 0.8333, 0.04167, 1.0, 0.0, 0.8333, 0.08333, 0.6667, 0.08333, 0.8333, 0.0, 0.8333, 0.0, 0.6667, 1.0, 0.5, 1.0, 0.6667, 0.9167, 0.6667, 0.9167, 0.5, 1.0, 0.8333, 0.9583, 1.0, 0.9167, 0.8333, 1.0, 0.6667, 1.0, 0.8333, 0.9167, 0.8333, 0.9167, 0.6667, 0.9167, 0.5, 0.9167, 0.6667, 0.8333, 0.6667, 0.8333, 0.5, 0.9167, 0.8333, 0.875, 1.0, 0.8333, 0.8333, 0.9167, 0.6667, 0.9167, 0.8333, 0.8333, 0.8333, 0.8333, 0.6667, 0.8333, 0.5, 0.8333, 0.6667, 0.75, 0.6667, 0.75, 0.5, 0.8333, 0.8333, 0.7917, 1.0, 0.75, 0.8333, 0.8333, 0.6667, 0.8333, 0.8333, 0.75, 0.8333, 0.75, 0.6667, 0.75, 0.5, 0.75, 0.6667, 0.6667, 0.6667, 0.6667, 0.5, 0.75, 0.8333, 0.7083, 1.0, 0.6667, 0.8333, 0.75, 0.6667, 0.75, 0.8333, 0.6667, 0.8333, 0.6667, 0.6667, 0.6667, 0.8333, 0.625, 1.0, 0.5833, 0.8333, 0.6667, 0.6667, 0.6667, 0.8333, 0.5833, 0.8333, 0.5833, 0.6667, 0.6667, 0.5, 0.6667, 0.6667, 0.5833, 0.6667, 0.5833, 0.5, 0.5833, 0.6667, 0.5833, 0.8333, 0.5, 0.8333, 0.5, 0.6667, 0.5833, 0.5, 0.5833, 0.6667, 0.5, 0.6667, 0.5, 0.5, 0.5833, 0.8333, 0.5417, 1.0, 0.5, 0.8333, 0.5, 0.6667, 0.5, 0.8333, 0.4167, 0.8333, 0.4167, 0.6667, 0.5, 0.5, 0.5, 0.6667, 0.4167, 0.6667, 0.4167, 0.5, 0.5, 0.8333, 0.4583, 1.0, 0.4167, 0.8333, 0.4167, 0.6667, 0.4167, 0.8333, 0.3333, 0.8333, 0.3333, 0.6667, 0.4167, 0.5, 0.4167, 0.6667, 0.3333, 0.6667, 0.3333, 0.5, 0.4167, 0.8333, 0.375, 1.0, 0.3333, 0.8333, 0.3333, 0.6667, 0.3333, 0.8333, 0.25, 0.8333, 0.25, 0.6667, 0.3333, 0.5, 0.3333, 0.6667, 0.25, 0.6667, 0.25, 0.5, 0.3333, 0.8333, 0.2917, 1.0, 0.25, 0.8333, 0.25, 0.6667, 0.25, 0.8333, 0.1667, 0.8333, 0.1667, 0.6667, 0.25, 0.5, 0.25, 0.6667, 0.1667, 0.6667, 0.1667, 0.5, 0.25, 0.8333, 0.2083, 1.0, 0.1667, 0.8333, 0.1667, 0.5, 0.1667, 0.6667, 0.08333, 0.6667, 0.08333, 0.5, 0.1667, 0.8333, 0.125, 1.0, 0.08333, 0.8333, 0.1667, 0.6667, 0.1667, 0.8333, 0.08333, 0.8333, 0.08333, 0.6667, 0.08333, 0.5, 0.08333, 0.6667, 0.0, 0.6667, 0.0, 0.5, 0.08333, 0.8333, 0.04167, 1.0, 0.0, 0.8333, 0.08333, 0.6667, 0.08333, 0.8333, 0.0, 0.8333, 0.0, 0.6667, 1.0, 0.5, 1.0, 0.6667, 0.9167, 0.6667, 0.9167, 0.5, 1.0, 0.8333, 0.9583, 1.0, 0.9167, 0.8333, 1.0, 0.6667, 1.0, 0.8333, 0.9167, 0.8333, 0.9167, 0.6667, 0.9167, 0.5, 0.9167, 0.6667, 0.8333, 0.6667, 0.8333, 0.5, 0.9167, 0.8333, 0.875, 1.0, 0.8333, 0.8333, 0.9167, 0.6667, 0.9167, 0.8333, 0.8333, 0.8333, 0.8333, 0.6667, 0.8333, 0.5, 0.8333, 0.6667, 0.75, 0.6667, 0.75, 0.5, 0.8333, 0.8333, 0.7917, 1.0, 0.75, 0.8333, 0.8333, 0.6667, 0.8333, 0.8333, 0.75, 0.8333, 0.75, 0.6667, 0.75, 0.5, 0.75, 0.5, 0.8333, 0.5, 0.8333, 0.5, 0.8333, 0.5, 0.8333, 0.5, 0.9167, 0.5, 0.9167, 0.5, 0.9167, 0.5, 0.9167, 0.5, 1.0, 0.5, 1.0, 0.5, 1.0, 0.5, 1.0, 0.5, 0.08333, 0.5, 0.08333, 0.5, 0.08333, 0.5, 0.08333, 0.5, 0.1667, 0.5, 0.1667, 0.5, 0.1667, 0.5, 0.1667, 0.5, 0.25, 0.5, 0.25, 0.5, 0.25, 0.5, 0.25, 0.5, 0.3333, 0.5, 0.3333, 0.5, 0.3333, 0.5, 0.3333, 0.5, 0.4167, 0.5, 0.4167, 0.5, 0.4167, 0.5, 0.4167, 0.5, 0.5, 0.5, 0.5, 0.5, 0.5, 0.5, 0.5, 0.5, 0.5833, 0.5, 0.5833, 0.5, 0.5833, 0.5, 0.5833, 0.5, 0.6667, 0.5, 0.6667, 0.5, 0.6667, 0.5, 0.6667, 0.5, 0.75, 0.5, 0.75, 0.5, 0.6667, 0.5, 0.6667, 0.5, 0.75, 0.5, 0.75, 0.5, 0.5833, 0.5, 0.5833, 0.5, 0.6667, 0.5, 0.6667, 0.5, 0.5, 0.5, 0.5, 0.5, 0.5833, 0.5, 0.5833, 0.5, 0.4167, 0.5, 0.4167, 0.5, 0.5, 0.5, 0.5, 0.5, 0.3333, 0.5, 0.3333, 0.5, 0.4167, 0.5, 0.4167, 0.5, 0.25, 0.5, 0.25, 0.5, 0.3333, 0.5, 0.3333, 0.5, 0.1667, 0.5, 0.1667, 0.5, 0.25, 0.5, 0.25, 0.5, 0.08333, 0.5, 0.08333, 0.5, 0.1667, 0.5, 0.1667, 0.5, 1.0, 0.5, 1.0, 0.5, 0.08333, 0.5, 0.08333, 0.5, 0.9167, 0.5, 0.9167, 0.5, 1.0, 0.5, 1.0, 0.5, 0.8333, 0.5, 0.8333, 0.5, 0.9167, 0.5, 0.9167, 0.5, 0.75, 0.5, 0.75, 0.5, 0.8333, 0.5, 0.8333, 0.5, 0.7832, 0.5291, 0.7832, 0.5552, 0.7832, 0.5593, 0.7832, 0.5347, 0.7832, 0.5552, 0.7168, 0.5552, 0.7168, 0.5593, 0.7832, 0.5593, 0.7168, 0.5291, 0.7832, 0.5291, 0.7832, 0.5347, 0.7168, 0.5347, 0.7168, 0.5552, 0.7168, 0.5291, 0.7168, 0.5347, 0.7168, 0.5593, 0.625, 0.4746, 0.625, 0.4082, 0.4115, 0.4082, 0.4115, 0.4746, 0.625, 0.5552, 0.625, 0.5699, 0.5405, 0.5901, 0.4115, 0.5901, 0.4115, 0.5552, 0.5405, 0.5901, 0.625, 0.6103, 0.625, 0.625, 0.4115, 0.625, 0.4115, 0.5901, 0.625, 0.6103, 0.5405, 0.5901, 0.5539, 0.5901, 0.625, 0.6071, 0.625, 0.6071, 0.5539, 0.5901, 0.5661, 0.5901, 0.6203, 0.6039, 0.5405, 0.5901, 0.625, 0.5699, 0.625, 0.5732, 0.5539, 0.5901, 0.5539, 0.5901, 0.625, 0.5732, 0.6203, 0.5764, 0.5661, 0.5901, 0.625, 0.5699, 0.6344, 0.5901, 0.6329, 0.5901, 0.625, 0.5732, 0.625, 0.5732, 0.6329, 0.5901, 0.6302, 0.5901, 0.6203, 0.5764, 0.6344, 0.5901, 0.625, 0.6103, 0.625, 0.6071, 0.6329, 0.5901, 0.6329, 0.5901, 0.625, 0.6071, 0.6203, 0.6039, 0.6302, 0.5901, 0.5661, 0.5901, 0.5661, 0.5901, 0.6203, 0.6039, 0.6203, 0.6039, 0.6302, 0.5901, 0.6203, 0.6039, 0.6203, 0.6039, 0.6302, 0.5901, 0.6203, 0.5764, 0.6302, 0.5901, 0.6302, 0.5901, 0.6203, 0.5764, 0.6203, 0.6039, 0.5661, 0.5901, 0.5661, 0.5901, 0.6203, 0.6039, 0.6203, 0.5764, 0.6302, 0.5901, 0.6302, 0.5901, 0.6203, 0.5764, 0.6302, 0.5901, 0.6203, 0.6039, 0.6203, 0.6039, 0.6302, 0.5901, 0.5661, 0.5901, 0.6203, 0.5764, 0.6203, 0.5764, 0.5661, 0.5901, 0.6203, 0.5764, 0.5661, 0.5901, 0.5661, 0.5901, 0.6203, 0.5764, 0.5661, 0.5901, 0.6203, 0.5764, 0.6302, 0.5901, 0.6203, 0.6039, 0.5661, 0.5901, 0.6203, 0.5764, 0.6203, 0.5764, 0.5661, 0.5901, 0.6203, 0.5764, 0.6302, 0.5901, 0.6302, 0.5901, 0.6203, 0.5764, 0.6302, 0.5901, 0.6203, 0.6039, 0.6203, 0.6039, 0.6302, 0.5901, 0.5661, 0.5901, 0.6203, 0.5764, 0.6203, 0.5764, 0.5661, 0.5901, 0.6203, 0.6039, 0.6302, 0.5901, 0.6302, 0.5901, 0.6203, 0.6039, 0.6302, 0.5901, 0.6203, 0.6039, 0.6203, 0.6039, 0.6302, 0.5901, 0.6203, 0.5764, 0.5661, 0.5901, 0.5661, 0.5901, 0.6203, 0.5764, 0.6203, 0.6039, 0.5661, 0.5901, 0.5661, 0.5901, 0.6203, 0.6039, 0.5661, 0.5901, 0.6203, 0.5764, 0.6203, 0.5764, 0.5661, 0.5901, 0.6203, 0.5764, 0.6302, 0.5901, 0.6302, 0.5901, 0.6203, 0.5764, 0.6302, 0.5901, 0.6203, 0.6039, 0.6203, 0.6039, 0.6302, 0.5901, 0.6302, 0.5901, 0.6203, 0.6039, 0.6203, 0.6039, 0.6302, 0.5901, 0.6203, 0.5764, 0.6302, 0.5901, 0.6302, 0.5901, 0.6203, 0.5764, 0.5661, 0.5901, 0.6203, 0.5764, 0.6203, 0.5764, 0.5661, 0.5901, 0.6203, 0.6039, 0.5661, 0.5901, 0.5661, 0.5901, 0.6203, 0.6039, 0.5661, 0.5901, 0.6203, 0.6039, 0.6203, 0.6039, 0.5661, 0.5901, 0.6302, 0.5901, 0.6203, 0.5764, 0.6203, 0.5764, 0.6302, 0.5901, 0.6203, 0.5764, 0.6302, 0.5901, 0.6302, 0.5901, 0.6203, 0.5764, 0.6203, 0.6039, 0.5661, 0.5901, 0.5661, 0.5901, 0.6203, 0.6039, 0.6302, 0.5901, 0.6203, 0.5764, 0.6203, 0.5764, 0.6302, 0.5901, 0.5661, 0.5901, 0.6203, 0.6039, 0.6203, 0.6039, 0.5661, 0.5901, 0.6203, 0.5764, 0.5661, 0.5901, 0.5661, 0.5901, 0.6203, 0.5764, 0.6203, 0.6039, 0.6302, 0.5901, 0.6302, 0.5901, 0.6203, 0.6039, 0.6203, 0.6039, 0.5661, 0.5901, 0.5661, 0.5901, 0.6203, 0.6039, 0.6203, 0.5764, 0.6302, 0.5901, 0.6302, 0.5901, 0.6203, 0.5764, 0.6302, 0.5901, 0.6203, 0.6039, 0.6203, 0.6039, 0.6302, 0.5901, 0.5661, 0.5901, 0.6203, 0.5764, 0.6203, 0.5764, 0.5661, 0.5901])
me_cube.materials.append(mat_material)
me_cube.use_mirror_vertex_groups = False
me_cube.update()

# ---- objects
ob_cube = bpy.data.objects.new('Cube', me_cube)
ob_light = bpy.data.objects.new('Light', light_light)
ob_camera = bpy.data.objects.new('Camera', cam_camera)

# ---- transforms, parenting, visibility, modifiers, constraints
ob_cube.location = (0.0, 0.0, 0.0)
ob_cube.lock_rotations_4d = False
ob_cube.empty_display_type = 'ARROWS'
ob_cube.lineart.crease_threshold = 0.0
_m = ob_cube.modifiers.new('Subdivision', 'SUBSURF')
ob_light.location = (4.076, 1.005, 5.904)
ob_light.rotation_euler = (0.6503, 0.05522, 1.866)
ob_light.lock_rotations_4d = False
ob_light.empty_display_type = 'ARROWS'
ob_light.color = (0.0, 0.0, 0.0, 0.0)
ob_light.lineart.crease_threshold = 0.0
ob_camera.location = (7.359, -6.926, 4.958)
ob_camera.rotation_euler = (1.109, 0.0, 0.8149)
ob_camera.lock_rotations_4d = False
ob_camera.empty_display_type = 'ARROWS'
ob_camera.color = (0.0, 0.0, 0.0, 0.0)
ob_camera.display_type = 'WIRE'
ob_camera.lineart.crease_threshold = 0.0

# ---- collection membership
col_collection.objects.link(ob_cube)
col_collection.objects.link(ob_light)
col_collection.objects.link(ob_camera)

# ---- scene / render settings (as saved in the file)
scene.camera = ob_camera
scene.frame_start = 1; scene.frame_end = 250; scene.frame_set(1)
scene.render.engine = 'BLENDER_EEVEE_NEXT'
bpy.context.view_layer.update()
